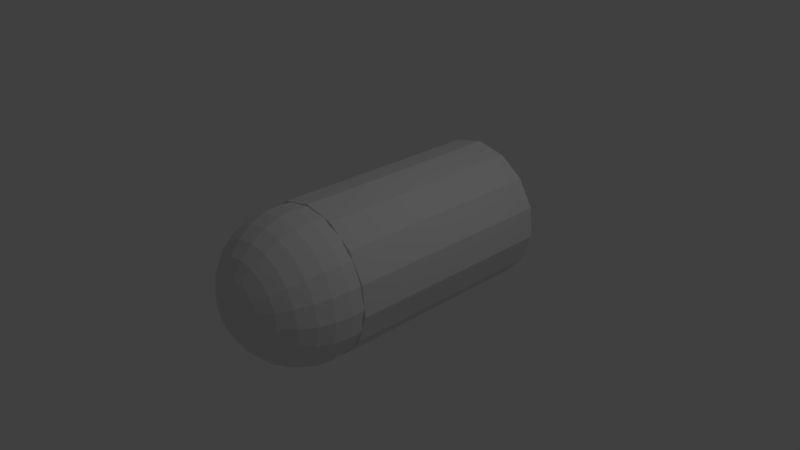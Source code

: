 # Source: shell.blend  (saved by Blender 2.79.0; exported with 4.5.12 LTS)
import bpy
from mathutils import Matrix  # noqa: F401  (used for matrix-valued properties, if any)

bpy.ops.wm.read_factory_settings(use_empty=True)
scene = bpy.context.scene
scene.name = 'Scene'

# ---- collections
col_collection_1 = bpy.data.collections.new('Collection 1'); scene.collection.children.link(col_collection_1)

# ---- world
world_world = bpy.data.worlds.new('World'); scene.world = world_world
world_world.color = (0.05088, 0.05088, 0.05088)
world_world.use_sun_shadow = False
world_world.sun_shadow_jitter_overblur = 0.0
world_world.cycles.sampling_method = 'MANUAL'

# ---- cameras
cam_camera = bpy.data.cameras.new('Camera')
cam_camera.clip_end = 100.0
cam_camera.lens = 35.0
cam_camera.sensor_width = 32.0
cam_camera.sensor_height = 18.0
cam_camera.ortho_scale = 7.314
cam_camera.dof.focus_distance = 0.0
cam_camera.dof.aperture_fstop = 128.0

# ---- lights
light_lamp = bpy.data.lights.new('Lamp', 'POINT')
light_lamp.transmission_factor = 0.0
light_lamp.cutoff_distance = 30.0
light_lamp.energy = 100.0
light_lamp.shadow_buffer_clip_start = 1.001
light_lamp.shadow_soft_size = 0.1
light_lamp.shadow_maximum_resolution = 0.006
light_lamp.use_absolute_resolution = True

# ---- meshes
me_sphere = bpy.data.meshes.new('Sphere')
me_sphere.from_pydata([(1.008e-07, 0.2225, 2.101), (1.008e-07, 0.7818, 1.75), (1.008e-07, 0.901, 0.6922), (1.008e-07, 0.7818, 0.5025), (1.008e-07, 0.4339, 0.2251), (1.008e-07, 0.2225, 0.1511), (0.06876, 0.2116, 2.101), (0.1341, 0.4126, 2.027), (0.1927, 0.593, 1.908), (0.2416, 0.7436, 1.75), (0.2784, 0.8569, 1.56), (0.3013, 0.9272, 1.349), (0.309, 0.9511, 1.126), (0.3013, 0.9272, 0.9035), (0.2784, 0.8569, 0.6922), (0.2416, 0.7436, 0.5025), (0.1927, 0.593, 0.3442), (0.1341, 0.4126, 0.2251), (0.06876, 0.2116, 0.1511), (0.1308, 0.18, 2.101), (0.255, 0.351, 2.027), (0.3665, 0.5044, 1.908), (0.4595, 0.6325, 1.75), (0.5296, 0.7289, 1.56), (0.573, 0.7887, 1.349), (0.5878, 0.809, 1.126), (0.573, 0.7887, 0.9035), (0.5296, 0.7289, 0.6922), (0.4595, 0.6325, 0.5025), (0.3665, 0.5044, 0.3442), (0.255, 0.351, 0.2251), (0.1308, 0.18, 0.1511), (0.18, 0.1308, 2.101), (0.351, 0.255, 2.027), (0.5044, 0.3665, 1.908), (0.6325, 0.4595, 1.75), (0.7289, 0.5296, 1.56), (0.7887, 0.573, 1.349), (0.809, 0.5878, 1.126), (0.7887, 0.573, 0.9035), (0.7289, 0.5296, 0.6922), (0.6325, 0.4595, 0.5025), (0.5044, 0.3665, 0.3442), (0.351, 0.255, 0.2251), (0.18, 0.1308, 0.1511), (0.2116, 0.06876, 2.101), (0.4126, 0.1341, 2.027), (0.593, 0.1927, 1.908), (0.7436, 0.2416, 1.75), (0.8569, 0.2784, 1.56), (0.9272, 0.3013, 1.349), (0.9511, 0.309, 1.126), (0.9272, 0.3013, 0.9035), (0.8569, 0.2784, 0.6922), (0.7436, 0.2416, 0.5025), (0.593, 0.1927, 0.3442), (0.4126, 0.1341, 0.2251), (0.2116, 0.06876, 0.1511), (0.2225, -1.157e-08, 2.101), (0.4339, 2.568e-08, 2.027), (0.6235, -4.882e-08, 1.908), (0.7818, -3.392e-08, 1.75), (0.901, -4.118e-09, 1.56), (0.9749, 2.568e-08, 1.349), (1.0, -4.118e-09, 1.126), (0.9749, -3.392e-08, 0.9035), (0.901, -6.372e-08, 0.6922), (0.7818, -3.392e-08, 0.5025), (0.6235, -4.882e-08, 0.3442), (0.4339, -3.392e-08, 0.2251), (0.2225, -1.902e-08, 0.1511), (0.2116, -0.06876, 2.101), (0.4126, -0.1341, 2.027), (0.593, -0.1927, 1.908), (0.7436, -0.2416, 1.75), (0.8569, -0.2784, 1.56), (0.9272, -0.3013, 1.349), (0.9511, -0.309, 1.126), (0.9272, -0.3013, 0.9035), (0.8569, -0.2784, 0.6922), (0.7436, -0.2416, 0.5025), (0.593, -0.1927, 0.3442), (0.4126, -0.1341, 0.2251), (0.2116, -0.06876, 0.1511), (0.18, -0.1308, 2.101), (0.351, -0.255, 2.027), (0.5044, -0.3665, 1.908), (0.6325, -0.4595, 1.75), (0.7289, -0.5296, 1.56), (0.7887, -0.573, 1.349), (0.809, -0.5878, 1.126), (0.7887, -0.573, 0.9035), (0.7289, -0.5296, 0.6922), (0.6325, -0.4595, 0.5025), (0.5044, -0.3665, 0.3442), (0.351, -0.255, 0.2251), (0.18, -0.1308, 0.1511), (0.1308, -0.18, 2.101), (0.255, -0.351, 2.027), (0.3665, -0.5044, 1.908), (0.4595, -0.6325, 1.75), (0.5296, -0.7289, 1.56), (0.573, -0.7887, 1.349), (0.5878, -0.809, 1.126), (0.573, -0.7887, 0.9035), (0.5296, -0.7289, 0.6922), (0.4595, -0.6325, 0.5025), (0.3665, -0.5044, 0.3442), (0.255, -0.351, 0.2251), (0.1308, -0.18, 0.1511), (0.06876, -0.2116, 2.101), (0.1341, -0.4126, 2.027), (0.1927, -0.593, 1.908), (0.2416, -0.7436, 1.75), (0.2784, -0.8569, 1.56), (0.3013, -0.9272, 1.349), (0.309, -0.9511, 1.126), (0.3013, -0.9272, 0.9035), (0.2784, -0.8569, 0.6922), (0.2416, -0.7436, 0.5025), (0.1927, -0.593, 0.3442), (0.1341, -0.4126, 0.2251), (0.06876, -0.2116, 0.1511), (1.269e-07, -0.2225, 2.101), (9.715e-08, -0.4339, 2.027), (9.715e-08, -0.6235, 1.908), (8.225e-08, -0.7818, 1.75), (1.717e-07, -0.901, 1.56), (2.015e-07, -0.9749, 1.349), (1.717e-07, -1.0, 1.126), (1.419e-07, -0.9749, 0.9035), (8.225e-08, -0.901, 0.6922), (8.225e-08, -0.7818, 0.5025), (9.715e-08, -0.6235, 0.3442), (-7.161e-09, -0.4339, 0.2251), (1.12e-07, -0.2225, 0.1511), (-0.06876, -0.2116, 2.101), (-0.1341, -0.4126, 2.027), (-0.1927, -0.593, 1.908), (-0.2416, -0.7436, 1.75), (-0.2784, -0.8569, 1.56), (-0.3013, -0.9272, 1.349), (-0.309, -0.9511, 1.126), (-0.3013, -0.9272, 0.9035), (-0.2784, -0.8569, 0.6922), (-0.2416, -0.7436, 0.5025), (-0.1927, -0.593, 0.3442), (-0.1341, -0.4126, 0.2251), (-0.06876, -0.2116, 0.1511), (-0.1308, -0.18, 2.101), (-0.255, -0.351, 2.027), (-0.3665, -0.5044, 1.908), (-0.4595, -0.6325, 1.75), (-0.5296, -0.7289, 1.56), (-0.573, -0.7887, 1.349), (-0.5878, -0.809, 1.126), (-0.573, -0.7887, 0.9035), (-0.5296, -0.7289, 0.6922), (-0.4595, -0.6325, 0.5025), (-0.3665, -0.5044, 0.3442), (-0.255, -0.351, 0.2251), (-0.1308, -0.18, 0.1511), (1.008e-07, -1.599e-08, 0.126), (-1.628e-07, -2.075e-07, 2.126), (-0.18, -0.1308, 2.101), (-0.351, -0.255, 2.027), (-0.5044, -0.3665, 1.908), (-0.6325, -0.4595, 1.75), (-0.7289, -0.5296, 1.56), (-0.7887, -0.573, 1.349), (-0.809, -0.5878, 1.126), (-0.7887, -0.573, 0.9035), (-0.7289, -0.5296, 0.6922), (-0.6325, -0.4595, 0.5025), (-0.5044, -0.3665, 0.3442), (-0.351, -0.255, 0.2251), (-0.18, -0.1308, 0.1511), (-0.2116, -0.06876, 2.101), (-0.4126, -0.1341, 2.027), (-0.593, -0.1927, 1.908), (-0.7436, -0.2416, 1.75), (-0.8569, -0.2784, 1.56), (-0.9272, -0.3013, 1.349), (-0.9511, -0.309, 1.126), (-0.9272, -0.3013, 0.9035), (-0.8569, -0.2784, 0.6922), (-0.7436, -0.2416, 0.5025), (-0.593, -0.1927, 0.3442), (-0.4126, -0.1341, 0.2251), (-0.2116, -0.06876, 0.1511), (-0.2225, -3.392e-08, 2.101), (-0.4339, -3.392e-08, 2.027), (-0.6235, -3.392e-08, 1.908), (-0.7818, 1.078e-08, 1.75), (-0.901, -6.372e-08, 1.56), (-0.9749, -6.372e-08, 1.349), (-1.0, -6.372e-08, 1.126), (-0.9749, -6.372e-08, 0.9035), (-0.901, 2.568e-08, 0.6922), (-0.7818, 1.078e-08, 0.5025), (-0.6235, -4.882e-08, 0.3442), (-0.4339, 5.549e-08, 0.2251), (-0.2225, -1.902e-08, 0.1511), (-0.2116, 0.06876, 2.101), (-0.4126, 0.1341, 2.027), (-0.593, 0.1927, 1.908), (-0.7436, 0.2416, 1.75), (-0.8569, 0.2784, 1.56), (-0.9272, 0.3013, 1.349), (-0.9511, 0.309, 1.126), (-0.9272, 0.3013, 0.9035), (-0.8569, 0.2784, 0.6922), (-0.7436, 0.2416, 0.5025), (-0.593, 0.1927, 0.3442), (-0.4126, 0.1341, 0.2251), (-0.2116, 0.06876, 0.1511), (-0.18, 0.1308, 2.101), (-0.351, 0.255, 2.027), (-0.5044, 0.3665, 1.908), (-0.6325, 0.4595, 1.75), (-0.7289, 0.5296, 1.56), (-0.7887, 0.573, 1.349), (-0.809, 0.5878, 1.126), (-0.7887, 0.573, 0.9035), (-0.7289, 0.5296, 0.6922), (-0.6325, 0.4595, 0.5025), (-0.5044, 0.3665, 0.3442), (-0.351, 0.255, 0.2251), (-0.18, 0.1308, 0.1511), (-0.1308, 0.18, 2.101), (-0.255, 0.351, 2.027), (-0.3665, 0.5044, 1.908), (-0.4595, 0.6325, 1.75), (-0.5296, 0.7289, 1.56), (-0.573, 0.7887, 1.349), (-0.5878, 0.809, 1.126), (-0.573, 0.7887, 0.9035), (-0.5296, 0.7289, 0.6922), (-0.4595, 0.6325, 0.5025), (-0.3665, 0.5044, 0.3442), (-0.255, 0.351, 0.2251), (-0.1308, 0.18, 0.1511), (-0.06876, 0.2116, 2.101), (-0.1341, 0.4126, 2.027), (-0.1927, 0.593, 1.908), (-0.2416, 0.7436, 1.75), (-0.2784, 0.8569, 1.56), (-0.3013, 0.9272, 1.349), (-0.309, 0.9511, 1.126), (-0.3013, 0.9272, 0.9035), (-0.2784, 0.8569, 0.6922), (-0.2416, 0.7436, 0.5025), (-0.1927, 0.593, 0.3442), (-0.1341, 0.4126, 0.2251), (-0.06876, 0.2116, 0.1511), (3.754e-08, 0.4339, 2.027), (1.269e-07, 0.6235, 1.908), (5.244e-08, 0.901, 1.56), (5.244e-08, 0.9749, 1.349), (5.244e-08, 1.0, 1.126), (5.244e-08, 0.9749, 0.9035), (5.244e-08, 0.6235, 0.3442), (2.792e-08, 1.0, -2.062), (2.792e-08, 1.0, 0.938), (0.4067, 0.9135, -2.062), (0.4067, 0.9135, 0.938), (0.7431, 0.6691, -2.062), (0.7431, 0.6691, 0.938), (0.9511, 0.309, -2.062), (0.9511, 0.309, 0.938), (0.9945, -0.1045, -2.062), (0.9945, -0.1045, 0.938), (0.866, -0.5, -2.062), (0.866, -0.5, 0.938), (0.5878, -0.809, -2.062), (0.5878, -0.809, 0.938), (0.2079, -0.9781, -2.062), (0.2079, -0.9781, 0.938), (-0.2079, -0.9781, -2.062), (-0.2079, -0.9781, 0.938), (-0.5878, -0.809, -2.062), (-0.5878, -0.809, 0.938), (-0.866, -0.5, -2.062), (-0.866, -0.5, 0.938), (-0.9945, -0.1045, -2.062), (-0.9945, -0.1045, 0.938), (-0.9511, 0.309, -2.062), (-0.9511, 0.309, 0.938), (-0.7431, 0.6691, -2.062), (-0.7431, 0.6691, 0.938), (-0.4067, 0.9135, -2.062), (-0.4067, 0.9135, 0.938)], [], [(259, 258, 11, 12), (260, 259, 12, 13), (0, 163, 6), (2, 260, 13, 14), (255, 0, 6, 7), (3, 2, 14, 15), (256, 255, 7, 8), (261, 3, 15, 16), (1, 256, 8, 9), (4, 261, 16, 17), (257, 1, 9, 10), (5, 4, 17, 18), (258, 257, 10, 11), (162, 5, 18), (13, 12, 25, 26), (6, 163, 19), (14, 13, 26, 27), (7, 6, 19, 20), (15, 14, 27, 28), (8, 7, 20, 21), (16, 15, 28, 29), (9, 8, 21, 22), (17, 16, 29, 30), (10, 9, 22, 23), (18, 17, 30, 31), (11, 10, 23, 24), (162, 18, 31), (12, 11, 24, 25), (19, 163, 32), (27, 26, 39, 40), (20, 19, 32, 33), (28, 27, 40, 41), (21, 20, 33, 34), (29, 28, 41, 42), (22, 21, 34, 35), (30, 29, 42, 43), (23, 22, 35, 36), (31, 30, 43, 44), (24, 23, 36, 37), (162, 31, 44), (25, 24, 37, 38), (26, 25, 38, 39), (40, 39, 52, 53), (33, 32, 45, 46), (41, 40, 53, 54), (34, 33, 46, 47), (42, 41, 54, 55), (35, 34, 47, 48), (43, 42, 55, 56), (36, 35, 48, 49), (44, 43, 56, 57), (37, 36, 49, 50), (162, 44, 57), (38, 37, 50, 51), (39, 38, 51, 52), (32, 163, 45), (54, 53, 66, 67), (47, 46, 59, 60), (55, 54, 67, 68), (48, 47, 60, 61), (56, 55, 68, 69), (49, 48, 61, 62), (57, 56, 69, 70), (50, 49, 62, 63), (162, 57, 70), (51, 50, 63, 64), (52, 51, 64, 65), (45, 163, 58), (53, 52, 65, 66), (46, 45, 58, 59), (60, 59, 72, 73), (68, 67, 80, 81), (61, 60, 73, 74), (69, 68, 81, 82), (62, 61, 74, 75), (70, 69, 82, 83), (63, 62, 75, 76), (162, 70, 83), (64, 63, 76, 77), (65, 64, 77, 78), (58, 163, 71), (66, 65, 78, 79), (59, 58, 71, 72), (67, 66, 79, 80), (81, 80, 93, 94), (74, 73, 86, 87), (82, 81, 94, 95), (75, 74, 87, 88), (83, 82, 95, 96), (76, 75, 88, 89), (162, 83, 96), (77, 76, 89, 90), (78, 77, 90, 91), (71, 163, 84), (79, 78, 91, 92), (72, 71, 84, 85), (80, 79, 92, 93), (73, 72, 85, 86), (87, 86, 99, 100), (95, 94, 107, 108), (88, 87, 100, 101), (96, 95, 108, 109), (89, 88, 101, 102), (162, 96, 109), (90, 89, 102, 103), (91, 90, 103, 104), (84, 163, 97), (92, 91, 104, 105), (85, 84, 97, 98), (93, 92, 105, 106), (86, 85, 98, 99), (94, 93, 106, 107), (108, 107, 120, 121), (101, 100, 113, 114), (109, 108, 121, 122), (102, 101, 114, 115), (162, 109, 122), (103, 102, 115, 116), (104, 103, 116, 117), (97, 163, 110), (105, 104, 117, 118), (98, 97, 110, 111), (106, 105, 118, 119), (99, 98, 111, 112), (107, 106, 119, 120), (100, 99, 112, 113), (122, 121, 134, 135), (115, 114, 127, 128), (162, 122, 135), (116, 115, 128, 129), (117, 116, 129, 130), (110, 163, 123), (118, 117, 130, 131), (111, 110, 123, 124), (119, 118, 131, 132), (112, 111, 124, 125), (120, 119, 132, 133), (113, 112, 125, 126), (121, 120, 133, 134), (114, 113, 126, 127), (128, 127, 140, 141), (162, 135, 148), (129, 128, 141, 142), (130, 129, 142, 143), (123, 163, 136), (131, 130, 143, 144), (124, 123, 136, 137), (132, 131, 144, 145), (125, 124, 137, 138), (133, 132, 145, 146), (126, 125, 138, 139), (134, 133, 146, 147), (127, 126, 139, 140), (135, 134, 147, 148), (162, 148, 161), (142, 141, 154, 155), (143, 142, 155, 156), (136, 163, 149), (144, 143, 156, 157), (137, 136, 149, 150), (145, 144, 157, 158), (138, 137, 150, 151), (146, 145, 158, 159), (139, 138, 151, 152), (147, 146, 159, 160), (140, 139, 152, 153), (148, 147, 160, 161), (141, 140, 153, 154), (155, 154, 169, 170), (156, 155, 170, 171), (149, 163, 164), (157, 156, 171, 172), (150, 149, 164, 165), (158, 157, 172, 173), (151, 150, 165, 166), (159, 158, 173, 174), (152, 151, 166, 167), (160, 159, 174, 175), (153, 152, 167, 168), (161, 160, 175, 176), (154, 153, 168, 169), (162, 161, 176), (171, 170, 183, 184), (164, 163, 177), (172, 171, 184, 185), (165, 164, 177, 178), (173, 172, 185, 186), (166, 165, 178, 179), (174, 173, 186, 187), (167, 166, 179, 180), (175, 174, 187, 188), (168, 167, 180, 181), (176, 175, 188, 189), (169, 168, 181, 182), (162, 176, 189), (170, 169, 182, 183), (177, 163, 190), (185, 184, 197, 198), (178, 177, 190, 191), (186, 185, 198, 199), (179, 178, 191, 192), (187, 186, 199, 200), (180, 179, 192, 193), (188, 187, 200, 201), (181, 180, 193, 194), (189, 188, 201, 202), (182, 181, 194, 195), (162, 189, 202), (183, 182, 195, 196), (184, 183, 196, 197), (198, 197, 210, 211), (191, 190, 203, 204), (199, 198, 211, 212), (192, 191, 204, 205), (200, 199, 212, 213), (193, 192, 205, 206), (201, 200, 213, 214), (194, 193, 206, 207), (202, 201, 214, 215), (195, 194, 207, 208), (162, 202, 215), (196, 195, 208, 209), (197, 196, 209, 210), (190, 163, 203), (204, 203, 216, 217), (212, 211, 224, 225), (205, 204, 217, 218), (213, 212, 225, 226), (206, 205, 218, 219), (214, 213, 226, 227), (207, 206, 219, 220), (215, 214, 227, 228), (208, 207, 220, 221), (162, 215, 228), (209, 208, 221, 222), (210, 209, 222, 223), (203, 163, 216), (211, 210, 223, 224), (225, 224, 237, 238), (218, 217, 230, 231), (226, 225, 238, 239), (219, 218, 231, 232), (227, 226, 239, 240), (220, 219, 232, 233), (228, 227, 240, 241), (221, 220, 233, 234), (162, 228, 241), (222, 221, 234, 235), (223, 222, 235, 236), (216, 163, 229), (224, 223, 236, 237), (217, 216, 229, 230), (239, 238, 251, 252), (232, 231, 244, 245), (240, 239, 252, 253), (233, 232, 245, 246), (241, 240, 253, 254), (234, 233, 246, 247), (162, 241, 254), (235, 234, 247, 248), (236, 235, 248, 249), (229, 163, 242), (237, 236, 249, 250), (230, 229, 242, 243), (238, 237, 250, 251), (231, 230, 243, 244), (245, 244, 256, 1), (253, 252, 261, 4), (246, 245, 1, 257), (254, 253, 4, 5), (247, 246, 257, 258), (162, 254, 5), (248, 247, 258, 259), (249, 248, 259, 260), (242, 163, 0), (250, 249, 260, 2), (243, 242, 0, 255), (251, 250, 2, 3), (244, 243, 255, 256), (252, 251, 3, 261), (262, 263, 265, 264), (264, 265, 267, 266), (266, 267, 269, 268), (268, 269, 271, 270), (270, 271, 273, 272), (272, 273, 275, 274), (274, 275, 277, 276), (276, 277, 279, 278), (278, 279, 281, 280), (280, 281, 283, 282), (282, 283, 285, 284), (284, 285, 287, 286), (286, 287, 289, 288), (265, 263, 291, 289, 287, 285, 283, 281, 279, 277, 275, 273, 271, 269, 267), (288, 289, 291, 290), (290, 291, 263, 262), (262, 264, 266, 268, 270, 272, 274, 276, 278, 280, 282, 284, 286, 288, 290)])
me_sphere.use_remesh_preserve_volume = False
me_sphere.use_remesh_preserve_attributes = False
me_sphere.use_mirror_vertex_groups = False
me_sphere.update()

# ---- objects
ob_sphere = bpy.data.objects.new('Sphere', me_sphere)
ob_lamp = bpy.data.objects.new('Lamp', light_lamp)
ob_camera = bpy.data.objects.new('Camera', cam_camera)

# ---- transforms, parenting, visibility, modifiers, constraints
ob_sphere.location = (-2.792e-08, 3.896e-08, 0.0)
ob_sphere.rotation_euler = (1.571, 0.0, 0.0)
ob_sphere.lineart.crease_threshold = 0.0
ob_lamp.location = (4.076, 1.005, 5.904)
ob_lamp.rotation_euler = (0.6503, 0.05522, 1.866)
ob_lamp.lock_rotations_4d = False
ob_lamp.empty_display_type = 'ARROWS'
ob_lamp.color = (0.0, 0.0, 0.0, 0.0)
ob_lamp.lineart.crease_threshold = 0.0
ob_camera.location = (7.481, -6.508, 5.344)
ob_camera.rotation_euler = (1.109, 0.0, 0.8149)
ob_camera.lock_rotations_4d = False
ob_camera.empty_display_type = 'ARROWS'
ob_camera.color = (0.0, 0.0, 0.0, 0.0)
ob_camera.display_type = 'WIRE'
ob_camera.lineart.crease_threshold = 0.0

# ---- collection membership
col_collection_1.objects.link(ob_sphere)
col_collection_1.objects.link(ob_lamp)
col_collection_1.objects.link(ob_camera)

# ---- scene / render settings (as saved in the file)
scene.camera = ob_camera
scene.frame_start = 1; scene.frame_end = 250; scene.frame_set(1)
scene.render.engine = 'BLENDER_EEVEE_NEXT'
scene.render.resolution_percentage = 50
scene.render.dither_intensity = 0.0
scene.cycles.use_denoising = False
scene.cycles.samples = 128
scene.cycles.sampling_pattern = 'TABULATED_SOBOL'
scene.cycles.use_adaptive_sampling = False
scene.cycles.use_light_tree = False
scene.cycles.blur_glossy = 0.0
scene.cycles.sample_clamp_indirect = 0.0
scene.view_settings.view_transform = 'Standard'
bpy.context.view_layer.update()
